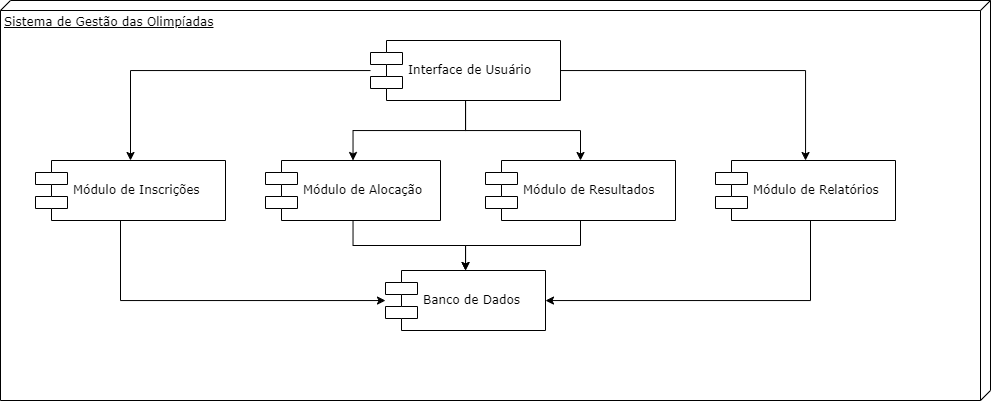

The diagram above was exported from draw.io. Its source (the exported page's mxGraphModel, read from the mxfile embedded in the PNG):
<mxGraphModel dx="1762" dy="821" grid="1" gridSize="10" guides="1" tooltips="1" connect="1" arrows="1" fold="1" page="1" pageScale="1" pageWidth="1100" pageHeight="850" background="none" math="0" shadow="0">
  <root>
    <mxCell id="0" />
    <mxCell id="1" parent="0" />
    <mxCell id="39150e848f15840c-1" value="Sistema de Gestão das Olimpíadas" style="verticalAlign=top;align=left;spacingTop=8;spacingLeft=2;spacingRight=12;shape=cube;size=10;direction=south;fontStyle=4;html=1;rounded=0;shadow=0;comic=0;labelBackgroundColor=none;strokeWidth=1;fontFamily=Verdana;fontSize=12" parent="1" vertex="1">
      <mxGeometry x="120" y="70" width="990" height="400" as="geometry" />
    </mxCell>
    <mxCell id="7raU8_8sNuid74axiar1-6" style="edgeStyle=orthogonalEdgeStyle;rounded=0;orthogonalLoop=1;jettySize=auto;html=1;" edge="1" parent="1" source="39150e848f15840c-5" target="7raU8_8sNuid74axiar1-1">
      <mxGeometry relative="1" as="geometry" />
    </mxCell>
    <mxCell id="7raU8_8sNuid74axiar1-7" style="edgeStyle=orthogonalEdgeStyle;rounded=0;orthogonalLoop=1;jettySize=auto;html=1;" edge="1" parent="1" source="39150e848f15840c-5" target="7raU8_8sNuid74axiar1-2">
      <mxGeometry relative="1" as="geometry" />
    </mxCell>
    <mxCell id="7raU8_8sNuid74axiar1-8" style="edgeStyle=orthogonalEdgeStyle;rounded=0;orthogonalLoop=1;jettySize=auto;html=1;" edge="1" parent="1" source="39150e848f15840c-5" target="7raU8_8sNuid74axiar1-3">
      <mxGeometry relative="1" as="geometry" />
    </mxCell>
    <mxCell id="7raU8_8sNuid74axiar1-9" style="edgeStyle=orthogonalEdgeStyle;rounded=0;orthogonalLoop=1;jettySize=auto;html=1;" edge="1" parent="1" source="39150e848f15840c-5" target="7raU8_8sNuid74axiar1-4">
      <mxGeometry relative="1" as="geometry" />
    </mxCell>
    <mxCell id="39150e848f15840c-5" value="Interface de Usuário" style="shape=component;align=left;spacingLeft=36;rounded=0;shadow=0;comic=0;labelBackgroundColor=none;strokeWidth=1;fontFamily=Verdana;fontSize=12;html=1;" parent="1" vertex="1">
      <mxGeometry x="490" y="110" width="190" height="60" as="geometry" />
    </mxCell>
    <mxCell id="7raU8_8sNuid74axiar1-10" style="edgeStyle=orthogonalEdgeStyle;rounded=0;orthogonalLoop=1;jettySize=auto;html=1;" edge="1" parent="1" source="7raU8_8sNuid74axiar1-1" target="7raU8_8sNuid74axiar1-5">
      <mxGeometry relative="1" as="geometry">
        <Array as="points">
          <mxPoint x="240" y="370" />
        </Array>
      </mxGeometry>
    </mxCell>
    <mxCell id="7raU8_8sNuid74axiar1-1" value="Módulo de Inscrições" style="shape=component;align=left;spacingLeft=36;rounded=0;shadow=0;comic=0;labelBackgroundColor=none;strokeWidth=1;fontFamily=Verdana;fontSize=12;html=1;" vertex="1" parent="1">
      <mxGeometry x="155" y="230" width="190" height="60" as="geometry" />
    </mxCell>
    <mxCell id="7raU8_8sNuid74axiar1-11" style="edgeStyle=orthogonalEdgeStyle;rounded=0;orthogonalLoop=1;jettySize=auto;html=1;" edge="1" parent="1" source="7raU8_8sNuid74axiar1-2" target="7raU8_8sNuid74axiar1-5">
      <mxGeometry relative="1" as="geometry" />
    </mxCell>
    <mxCell id="7raU8_8sNuid74axiar1-2" value="Módulo de Alocação" style="shape=component;align=left;spacingLeft=36;rounded=0;shadow=0;comic=0;labelBackgroundColor=none;strokeWidth=1;fontFamily=Verdana;fontSize=12;html=1;" vertex="1" parent="1">
      <mxGeometry x="385" y="230" width="175" height="60" as="geometry" />
    </mxCell>
    <mxCell id="7raU8_8sNuid74axiar1-12" style="edgeStyle=orthogonalEdgeStyle;rounded=0;orthogonalLoop=1;jettySize=auto;html=1;" edge="1" parent="1" source="7raU8_8sNuid74axiar1-3" target="7raU8_8sNuid74axiar1-5">
      <mxGeometry relative="1" as="geometry" />
    </mxCell>
    <mxCell id="7raU8_8sNuid74axiar1-3" value="Módulo de Resultados" style="shape=component;align=left;spacingLeft=36;rounded=0;shadow=0;comic=0;labelBackgroundColor=none;strokeWidth=1;fontFamily=Verdana;fontSize=12;html=1;" vertex="1" parent="1">
      <mxGeometry x="605" y="230" width="190" height="60" as="geometry" />
    </mxCell>
    <mxCell id="7raU8_8sNuid74axiar1-13" style="edgeStyle=orthogonalEdgeStyle;rounded=0;orthogonalLoop=1;jettySize=auto;html=1;" edge="1" parent="1" source="7raU8_8sNuid74axiar1-4" target="7raU8_8sNuid74axiar1-5">
      <mxGeometry relative="1" as="geometry">
        <Array as="points">
          <mxPoint x="930" y="370" />
        </Array>
      </mxGeometry>
    </mxCell>
    <mxCell id="7raU8_8sNuid74axiar1-4" value="Módulo de Relatórios" style="shape=component;align=left;spacingLeft=36;rounded=0;shadow=0;comic=0;labelBackgroundColor=none;strokeWidth=1;fontFamily=Verdana;fontSize=12;html=1;" vertex="1" parent="1">
      <mxGeometry x="835" y="230" width="180" height="60" as="geometry" />
    </mxCell>
    <mxCell id="7raU8_8sNuid74axiar1-5" value="Banco de Dados" style="shape=component;align=left;spacingLeft=36;rounded=0;shadow=0;comic=0;labelBackgroundColor=none;strokeWidth=1;fontFamily=Verdana;fontSize=12;html=1;" vertex="1" parent="1">
      <mxGeometry x="505" y="340" width="160" height="60" as="geometry" />
    </mxCell>
  </root>
</mxGraphModel>